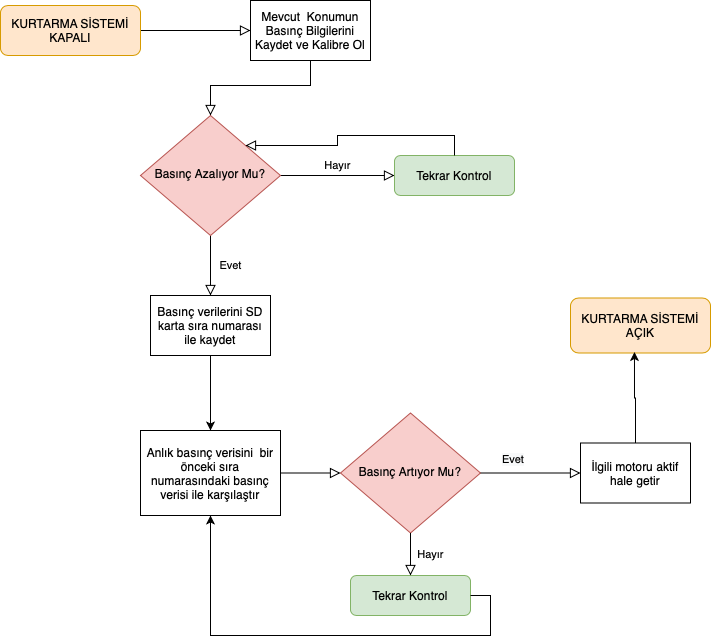

The diagram above was exported from draw.io. Its source (the exported page's mxGraphModel, read from the mxfile embedded in the PNG):
<mxGraphModel dx="1096" dy="709" grid="1" gridSize="10" guides="1" tooltips="1" connect="1" arrows="1" fold="1" page="1" pageScale="1" pageWidth="827" pageHeight="1169" math="0" shadow="0">
  <root>
    <mxCell id="WIyWlLk6GJQsqaUBKTNV-0" />
    <mxCell id="WIyWlLk6GJQsqaUBKTNV-1" parent="WIyWlLk6GJQsqaUBKTNV-0" />
    <mxCell id="WIyWlLk6GJQsqaUBKTNV-2" value="" style="rounded=0;html=1;jettySize=auto;orthogonalLoop=1;fontSize=11;endArrow=block;endFill=0;endSize=8;strokeWidth=1;shadow=0;labelBackgroundColor=none;edgeStyle=orthogonalEdgeStyle;entryX=0;entryY=0.5;entryDx=0;entryDy=0;" parent="WIyWlLk6GJQsqaUBKTNV-1" source="WIyWlLk6GJQsqaUBKTNV-3" target="QMDlDHuA6wlYBkqDDq7E-9" edge="1">
      <mxGeometry relative="1" as="geometry">
        <Array as="points">
          <mxPoint x="250" y="85" />
          <mxPoint x="250" y="85" />
        </Array>
      </mxGeometry>
    </mxCell>
    <mxCell id="WIyWlLk6GJQsqaUBKTNV-3" value="KURTARMA SİSTEMİ KAPALI" style="rounded=1;whiteSpace=wrap;html=1;fontSize=12;glass=0;strokeWidth=1;shadow=0;fillColor=#ffe6cc;strokeColor=#d79b00;" parent="WIyWlLk6GJQsqaUBKTNV-1" vertex="1">
      <mxGeometry x="20" y="60" width="140" height="50" as="geometry" />
    </mxCell>
    <mxCell id="WIyWlLk6GJQsqaUBKTNV-4" value="Evet" style="rounded=0;html=1;jettySize=auto;orthogonalLoop=1;fontSize=11;endArrow=block;endFill=0;endSize=8;strokeWidth=1;shadow=0;labelBackgroundColor=none;edgeStyle=orthogonalEdgeStyle;entryX=0.5;entryY=0;entryDx=0;entryDy=0;" parent="WIyWlLk6GJQsqaUBKTNV-1" source="WIyWlLk6GJQsqaUBKTNV-6" target="QMDlDHuA6wlYBkqDDq7E-11" edge="1">
      <mxGeometry y="20" relative="1" as="geometry">
        <mxPoint as="offset" />
      </mxGeometry>
    </mxCell>
    <mxCell id="WIyWlLk6GJQsqaUBKTNV-5" value="Hayır" style="edgeStyle=orthogonalEdgeStyle;rounded=0;html=1;jettySize=auto;orthogonalLoop=1;fontSize=11;endArrow=block;endFill=0;endSize=8;strokeWidth=1;shadow=0;labelBackgroundColor=none;" parent="WIyWlLk6GJQsqaUBKTNV-1" source="WIyWlLk6GJQsqaUBKTNV-6" target="WIyWlLk6GJQsqaUBKTNV-7" edge="1">
      <mxGeometry y="10" relative="1" as="geometry">
        <mxPoint as="offset" />
      </mxGeometry>
    </mxCell>
    <mxCell id="WIyWlLk6GJQsqaUBKTNV-6" value="Basınç Azalıyor Mu?" style="rhombus;whiteSpace=wrap;html=1;shadow=0;fontFamily=Helvetica;fontSize=12;align=center;strokeWidth=1;spacing=6;spacingTop=-4;fillColor=#f8cecc;strokeColor=#b85450;" parent="WIyWlLk6GJQsqaUBKTNV-1" vertex="1">
      <mxGeometry x="160" y="170" width="140" height="120" as="geometry" />
    </mxCell>
    <mxCell id="WIyWlLk6GJQsqaUBKTNV-7" value="Tekrar Kontrol" style="rounded=1;whiteSpace=wrap;html=1;fontSize=12;glass=0;strokeWidth=1;shadow=0;fillColor=#d5e8d4;strokeColor=#82b366;" parent="WIyWlLk6GJQsqaUBKTNV-1" vertex="1">
      <mxGeometry x="414" y="210" width="120" height="40" as="geometry" />
    </mxCell>
    <mxCell id="QMDlDHuA6wlYBkqDDq7E-12" style="edgeStyle=orthogonalEdgeStyle;rounded=0;orthogonalLoop=1;jettySize=auto;html=1;exitX=0.5;exitY=1;exitDx=0;exitDy=0;entryX=0.5;entryY=0;entryDx=0;entryDy=0;" parent="WIyWlLk6GJQsqaUBKTNV-1" source="QMDlDHuA6wlYBkqDDq7E-11" target="QMDlDHuA6wlYBkqDDq7E-15" edge="1">
      <mxGeometry relative="1" as="geometry">
        <mxPoint x="230" y="480" as="targetPoint" />
        <mxPoint x="660" y="490" as="sourcePoint" />
      </mxGeometry>
    </mxCell>
    <mxCell id="QMDlDHuA6wlYBkqDDq7E-4" value="" style="edgeStyle=orthogonalEdgeStyle;rounded=0;html=1;jettySize=auto;orthogonalLoop=1;fontSize=11;endArrow=block;endFill=0;endSize=8;strokeWidth=1;shadow=0;labelBackgroundColor=none;exitX=0.5;exitY=0;exitDx=0;exitDy=0;entryX=1;entryY=0;entryDx=0;entryDy=0;" parent="WIyWlLk6GJQsqaUBKTNV-1" source="WIyWlLk6GJQsqaUBKTNV-7" target="WIyWlLk6GJQsqaUBKTNV-6" edge="1">
      <mxGeometry y="10" relative="1" as="geometry">
        <mxPoint as="offset" />
        <mxPoint x="310" y="170" as="sourcePoint" />
        <mxPoint x="424" y="170" as="targetPoint" />
      </mxGeometry>
    </mxCell>
    <mxCell id="QMDlDHuA6wlYBkqDDq7E-7" value="KURTARMA SİSTEMİ AÇIK" style="rounded=1;whiteSpace=wrap;html=1;fontSize=12;glass=0;strokeWidth=1;shadow=0;fillColor=#ffe6cc;strokeColor=#d79b00;" parent="WIyWlLk6GJQsqaUBKTNV-1" vertex="1">
      <mxGeometry x="590" y="352.5" width="140" height="55" as="geometry" />
    </mxCell>
    <mxCell id="QMDlDHuA6wlYBkqDDq7E-9" value="Mevcut &amp;nbsp;Konumun Basınç Bilgilerini Kaydet ve Kalibre Ol" style="rounded=0;whiteSpace=wrap;html=1;" parent="WIyWlLk6GJQsqaUBKTNV-1" vertex="1">
      <mxGeometry x="270" y="55" width="120" height="60" as="geometry" />
    </mxCell>
    <mxCell id="QMDlDHuA6wlYBkqDDq7E-10" value="" style="rounded=0;html=1;jettySize=auto;orthogonalLoop=1;fontSize=11;endArrow=block;endFill=0;endSize=8;strokeWidth=1;shadow=0;labelBackgroundColor=none;edgeStyle=orthogonalEdgeStyle;exitX=0.5;exitY=1;exitDx=0;exitDy=0;" parent="WIyWlLk6GJQsqaUBKTNV-1" source="QMDlDHuA6wlYBkqDDq7E-9" target="WIyWlLk6GJQsqaUBKTNV-6" edge="1">
      <mxGeometry relative="1" as="geometry">
        <mxPoint x="170" y="95" as="sourcePoint" />
        <mxPoint x="280" y="95" as="targetPoint" />
        <Array as="points">
          <mxPoint x="330" y="140" />
          <mxPoint x="230" y="140" />
        </Array>
      </mxGeometry>
    </mxCell>
    <mxCell id="QMDlDHuA6wlYBkqDDq7E-11" value="Basınç verilerini SD karta sıra numarası ile kaydet" style="rounded=0;whiteSpace=wrap;html=1;" parent="WIyWlLk6GJQsqaUBKTNV-1" vertex="1">
      <mxGeometry x="170" y="350" width="120" height="60" as="geometry" />
    </mxCell>
    <mxCell id="QMDlDHuA6wlYBkqDDq7E-15" value="&lt;span&gt;Anlık basınç verisini &amp;nbsp;bir önceki sıra numarasındaki basınç verisi ile karşılaştır&lt;/span&gt;" style="rounded=0;whiteSpace=wrap;html=1;" parent="WIyWlLk6GJQsqaUBKTNV-1" vertex="1">
      <mxGeometry x="160" y="485" width="140" height="85" as="geometry" />
    </mxCell>
    <mxCell id="QMDlDHuA6wlYBkqDDq7E-16" value="Basınç Artıyor Mu?" style="rhombus;whiteSpace=wrap;html=1;shadow=0;fontFamily=Helvetica;fontSize=12;align=center;strokeWidth=1;spacing=6;spacingTop=-4;fillColor=#f8cecc;strokeColor=#b85450;" parent="WIyWlLk6GJQsqaUBKTNV-1" vertex="1">
      <mxGeometry x="360" y="467.5" width="140" height="120" as="geometry" />
    </mxCell>
    <mxCell id="QMDlDHuA6wlYBkqDDq7E-17" value="" style="rounded=0;html=1;jettySize=auto;orthogonalLoop=1;fontSize=11;endArrow=block;endFill=0;endSize=8;strokeWidth=1;shadow=0;labelBackgroundColor=none;edgeStyle=orthogonalEdgeStyle;exitX=1;exitY=0.5;exitDx=0;exitDy=0;" parent="WIyWlLk6GJQsqaUBKTNV-1" source="QMDlDHuA6wlYBkqDDq7E-15" target="QMDlDHuA6wlYBkqDDq7E-16" edge="1">
      <mxGeometry x="0.3333" y="28" relative="1" as="geometry">
        <mxPoint y="1" as="offset" />
        <mxPoint x="310" y="510.0000000000001" as="sourcePoint" />
        <mxPoint x="310" y="569.9999999999999" as="targetPoint" />
      </mxGeometry>
    </mxCell>
    <mxCell id="QMDlDHuA6wlYBkqDDq7E-18" value="Tekrar Kontrol" style="rounded=1;whiteSpace=wrap;html=1;fontSize=12;glass=0;strokeWidth=1;shadow=0;fillColor=#d5e8d4;strokeColor=#82b366;" parent="WIyWlLk6GJQsqaUBKTNV-1" vertex="1">
      <mxGeometry x="370" y="630" width="120" height="40" as="geometry" />
    </mxCell>
    <mxCell id="QMDlDHuA6wlYBkqDDq7E-19" value="Hayır" style="rounded=0;html=1;jettySize=auto;orthogonalLoop=1;fontSize=11;endArrow=block;endFill=0;endSize=8;strokeWidth=1;shadow=0;labelBackgroundColor=none;edgeStyle=orthogonalEdgeStyle;exitX=0.5;exitY=1;exitDx=0;exitDy=0;entryX=0.5;entryY=0;entryDx=0;entryDy=0;" parent="WIyWlLk6GJQsqaUBKTNV-1" source="QMDlDHuA6wlYBkqDDq7E-16" target="QMDlDHuA6wlYBkqDDq7E-18" edge="1">
      <mxGeometry y="20" relative="1" as="geometry">
        <mxPoint as="offset" />
        <mxPoint x="310" y="537.5" as="sourcePoint" />
        <mxPoint x="370" y="537.5" as="targetPoint" />
      </mxGeometry>
    </mxCell>
    <mxCell id="QMDlDHuA6wlYBkqDDq7E-20" style="edgeStyle=orthogonalEdgeStyle;rounded=0;orthogonalLoop=1;jettySize=auto;html=1;exitX=1;exitY=0.5;exitDx=0;exitDy=0;entryX=0.5;entryY=1;entryDx=0;entryDy=0;" parent="WIyWlLk6GJQsqaUBKTNV-1" source="QMDlDHuA6wlYBkqDDq7E-18" target="QMDlDHuA6wlYBkqDDq7E-15" edge="1">
      <mxGeometry relative="1" as="geometry">
        <mxPoint x="240" y="495" as="targetPoint" />
        <mxPoint x="240" y="420" as="sourcePoint" />
        <Array as="points">
          <mxPoint x="510" y="650" />
          <mxPoint x="510" y="690" />
          <mxPoint x="230" y="690" />
        </Array>
      </mxGeometry>
    </mxCell>
    <mxCell id="QMDlDHuA6wlYBkqDDq7E-22" value="" style="rounded=0;html=1;jettySize=auto;orthogonalLoop=1;fontSize=11;endArrow=block;endFill=0;endSize=8;strokeWidth=1;shadow=0;labelBackgroundColor=none;edgeStyle=orthogonalEdgeStyle;exitX=1;exitY=0.5;exitDx=0;exitDy=0;entryX=0;entryY=0.5;entryDx=0;entryDy=0;" parent="WIyWlLk6GJQsqaUBKTNV-1" source="QMDlDHuA6wlYBkqDDq7E-16" target="QMDlDHuA6wlYBkqDDq7E-24" edge="1">
      <mxGeometry x="0.3333" y="28" relative="1" as="geometry">
        <mxPoint y="1" as="offset" />
        <mxPoint x="310" y="537.5" as="sourcePoint" />
        <mxPoint x="570" y="528" as="targetPoint" />
      </mxGeometry>
    </mxCell>
    <mxCell id="QMDlDHuA6wlYBkqDDq7E-23" value="&lt;span style=&quot;color: rgb(0 , 0 , 0) ; font-family: &amp;#34;helvetica&amp;#34; ; font-size: 11px ; font-style: normal ; font-weight: normal ; letter-spacing: normal ; text-align: center ; text-indent: 0px ; text-transform: none ; word-spacing: 0px ; background-color: rgb(248 , 249 , 250) ; text-decoration: none ; display: inline ; float: none&quot;&gt;Evet&lt;/span&gt;" style="text;whiteSpace=wrap;html=1;" parent="WIyWlLk6GJQsqaUBKTNV-1" vertex="1">
      <mxGeometry x="520" y="500" width="30" height="20" as="geometry" />
    </mxCell>
    <mxCell id="QMDlDHuA6wlYBkqDDq7E-24" value="İlgili motoru aktif hale getir" style="rounded=0;whiteSpace=wrap;html=1;" parent="WIyWlLk6GJQsqaUBKTNV-1" vertex="1">
      <mxGeometry x="600" y="497.5" width="110" height="60" as="geometry" />
    </mxCell>
    <mxCell id="QMDlDHuA6wlYBkqDDq7E-28" style="edgeStyle=orthogonalEdgeStyle;rounded=0;orthogonalLoop=1;jettySize=auto;html=1;exitX=0.5;exitY=0;exitDx=0;exitDy=0;entryX=0.457;entryY=0.982;entryDx=0;entryDy=0;entryPerimeter=0;" parent="WIyWlLk6GJQsqaUBKTNV-1" source="QMDlDHuA6wlYBkqDDq7E-24" target="QMDlDHuA6wlYBkqDDq7E-7" edge="1">
      <mxGeometry relative="1" as="geometry">
        <mxPoint x="240" y="495" as="targetPoint" />
        <mxPoint x="240" y="420" as="sourcePoint" />
      </mxGeometry>
    </mxCell>
  </root>
</mxGraphModel>